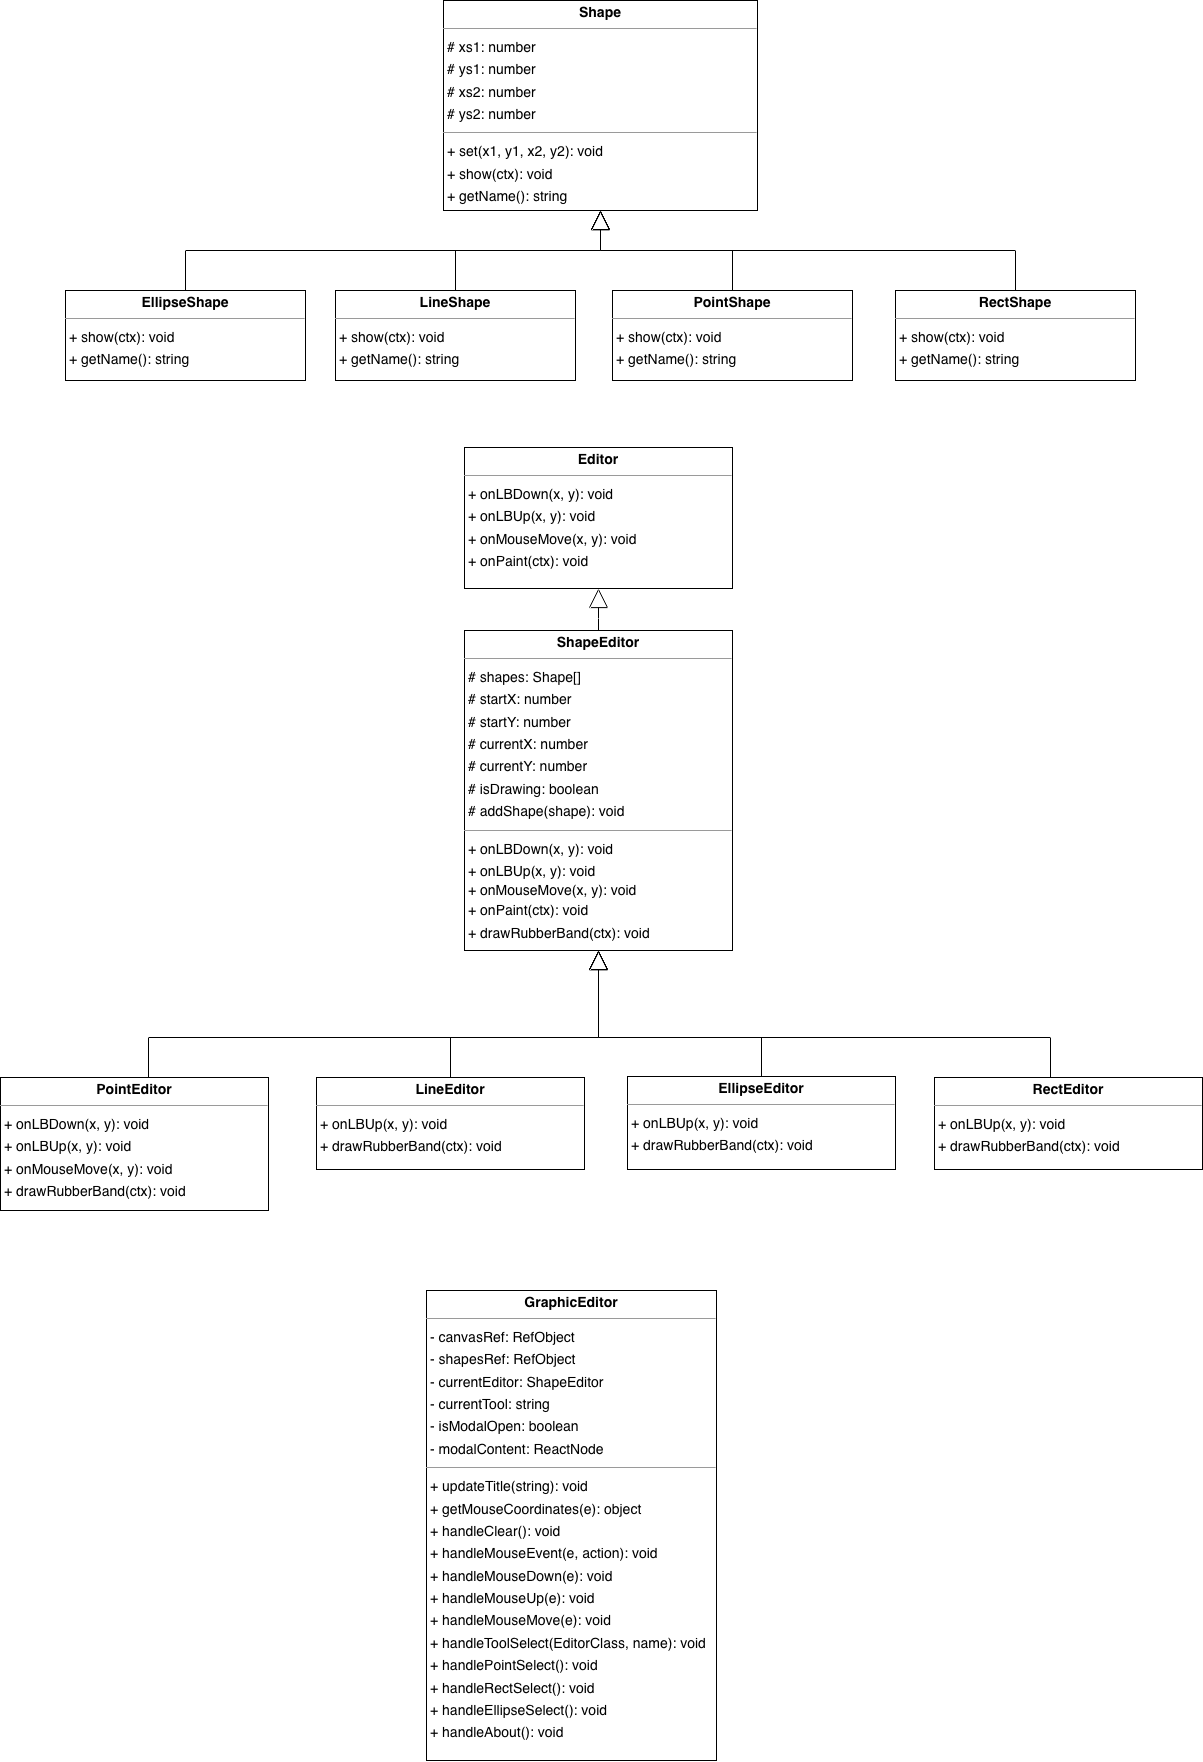

The diagram above was exported from draw.io. Its source (the exported page's mxGraphModel, read from the mxfile embedded in the PNG):
<mxGraphModel dx="2528" dy="1760" grid="1" gridSize="10" guides="1" tooltips="1" connect="1" arrows="1" fold="1" page="0" pageScale="1" pageWidth="827" pageHeight="1169" background="none" math="0" shadow="0">
  <root>
    <mxCell id="0" />
    <mxCell id="1" parent="0" />
    <mxCell id="node1" value="&lt;p style=&quot;margin:0px;margin-top:4px;text-align:center;&quot;&gt;&lt;b&gt;Editor&lt;/b&gt;&lt;/p&gt;&lt;hr size=&quot;1&quot;&gt;&lt;p style=&quot;margin:0 0 0 4px;line-height:1.6;&quot;&gt;+ onLBDown(x, y): void&lt;br&gt;+ onLBUp(x, y): void&lt;br&gt;+ onMouseMove(x, y): void&lt;br&gt;+ onPaint(ctx): void&lt;/p&gt;" style="verticalAlign=top;align=left;overflow=fill;fontSize=14;fontFamily=Helvetica;html=1;rounded=0;shadow=0;comic=0;labelBackgroundColor=none;strokeWidth=1;" parent="1" vertex="1">
      <mxGeometry x="-130" y="527" width="268" height="141" as="geometry" />
    </mxCell>
    <mxCell id="_mV3umanFxhUocmhhigg-6" style="edgeStyle=orthogonalEdgeStyle;shape=connector;rounded=0;orthogonalLoop=1;jettySize=auto;html=1;strokeColor=default;align=center;verticalAlign=middle;fontFamily=Helvetica;fontSize=11;fontColor=default;labelBackgroundColor=default;endArrow=block;endFill=0;endSize=17;" parent="1" source="node10" target="node12" edge="1">
      <mxGeometry relative="1" as="geometry">
        <Array as="points">
          <mxPoint x="167" y="1117" />
          <mxPoint x="4" y="1117" />
        </Array>
        <mxPoint x="4.000000000000455" y="1110" as="targetPoint" />
      </mxGeometry>
    </mxCell>
    <mxCell id="node10" value="&lt;p style=&quot;margin:0px;margin-top:4px;text-align:center;&quot;&gt;&lt;b&gt;EllipseEditor&lt;/b&gt;&lt;/p&gt;&lt;hr size=&quot;1&quot;&gt;&lt;p style=&quot;margin:0 0 0 4px;line-height:1.6;&quot;&gt;+ onLBUp(x, y): void&lt;/p&gt;&lt;p style=&quot;margin:0 0 0 4px;line-height:1.6;&quot;&gt;+ drawRubberBand(ctx): void&lt;br&gt;&lt;/p&gt;" style="verticalAlign=top;align=left;overflow=fill;fontSize=14;fontFamily=Helvetica;html=1;rounded=0;shadow=0;comic=0;labelBackgroundColor=none;strokeWidth=1;" parent="1" vertex="1">
      <mxGeometry x="33" y="1156" width="268" height="93" as="geometry" />
    </mxCell>
    <mxCell id="_mV3umanFxhUocmhhigg-2" style="edgeStyle=orthogonalEdgeStyle;shape=connector;rounded=0;orthogonalLoop=1;jettySize=auto;html=1;entryX=0.5;entryY=1;entryDx=0;entryDy=0;strokeColor=default;align=center;verticalAlign=middle;fontFamily=Helvetica;fontSize=11;fontColor=default;labelBackgroundColor=default;endArrow=block;endFill=0;endSize=17;" parent="1" source="node3" target="node5" edge="1">
      <mxGeometry relative="1" as="geometry">
        <Array as="points">
          <mxPoint x="-409" y="330" />
          <mxPoint x="6" y="330" />
        </Array>
      </mxGeometry>
    </mxCell>
    <mxCell id="node3" value="&lt;p style=&quot;margin:0px;margin-top:4px;text-align:center;&quot;&gt;&lt;b&gt;EllipseShape&lt;/b&gt;&lt;/p&gt;&lt;hr size=&quot;1&quot;&gt;&lt;p style=&quot;margin:0 0 0 4px;line-height:1.6;&quot;&gt;+ show(ctx): void&lt;/p&gt;&lt;p style=&quot;margin:0 0 0 4px;line-height:1.6;&quot;&gt;+ getName(): string&lt;/p&gt;&lt;p style=&quot;margin:0 0 0 4px;line-height:1.6;&quot;&gt;&lt;br&gt;&lt;/p&gt;" style="verticalAlign=top;align=left;overflow=fill;fontSize=14;fontFamily=Helvetica;html=1;rounded=0;shadow=0;comic=0;labelBackgroundColor=none;strokeWidth=1;" parent="1" vertex="1">
      <mxGeometry x="-529" y="370" width="240" height="90" as="geometry" />
    </mxCell>
    <mxCell id="_mV3umanFxhUocmhhigg-7" style="edgeStyle=orthogonalEdgeStyle;shape=connector;rounded=0;orthogonalLoop=1;jettySize=auto;html=1;strokeColor=default;align=center;verticalAlign=middle;fontFamily=Helvetica;fontSize=11;fontColor=default;labelBackgroundColor=default;endArrow=block;endFill=0;endSize=17;" parent="1" source="node6" target="node12" edge="1">
      <mxGeometry relative="1" as="geometry">
        <Array as="points">
          <mxPoint x="-144" y="1117" />
          <mxPoint x="4" y="1117" />
        </Array>
        <mxPoint x="4.000000000000455" y="1110" as="targetPoint" />
      </mxGeometry>
    </mxCell>
    <mxCell id="node6" value="&lt;p style=&quot;margin:0px;margin-top:4px;text-align:center;&quot;&gt;&lt;b&gt;LineEditor&lt;/b&gt;&lt;/p&gt;&lt;hr size=&quot;1&quot;&gt;&lt;p style=&quot;margin:0 0 0 4px;line-height:1.6;&quot;&gt;+ onLBUp(x, y): void&lt;br&gt;+ drawRubberBand(ctx): void&lt;/p&gt;" style="verticalAlign=top;align=left;overflow=fill;fontSize=14;fontFamily=Helvetica;html=1;rounded=0;shadow=0;comic=0;labelBackgroundColor=none;strokeWidth=1;" parent="1" vertex="1">
      <mxGeometry x="-278" y="1157" width="268" height="92" as="geometry" />
    </mxCell>
    <mxCell id="_mV3umanFxhUocmhhigg-3" style="edgeStyle=orthogonalEdgeStyle;shape=connector;rounded=0;orthogonalLoop=1;jettySize=auto;html=1;entryX=0.5;entryY=1;entryDx=0;entryDy=0;strokeColor=default;align=center;verticalAlign=middle;fontFamily=Helvetica;fontSize=11;fontColor=default;labelBackgroundColor=default;endArrow=block;endFill=0;endSize=17;" parent="1" source="node8" target="node5" edge="1">
      <mxGeometry relative="1" as="geometry">
        <Array as="points">
          <mxPoint x="-139" y="330" />
          <mxPoint x="6" y="330" />
        </Array>
      </mxGeometry>
    </mxCell>
    <mxCell id="node8" value="&lt;p style=&quot;margin:0px;margin-top:4px;text-align:center;&quot;&gt;&lt;b&gt;LineShape&lt;/b&gt;&lt;/p&gt;&lt;hr size=&quot;1&quot;&gt;&lt;p style=&quot;margin:0 0 0 4px;line-height:1.6;&quot;&gt;+ show(ctx): void&lt;/p&gt;&lt;p style=&quot;margin: 0px 0px 0px 4px; line-height: 1.6;&quot;&gt;+ getName(): string&lt;/p&gt;&lt;p style=&quot;margin: 0px 0px 0px 4px; line-height: 1.6;&quot;&gt;&lt;br&gt;&lt;/p&gt;" style="verticalAlign=top;align=left;overflow=fill;fontSize=14;fontFamily=Helvetica;html=1;rounded=0;shadow=0;comic=0;labelBackgroundColor=none;strokeWidth=1;" parent="1" vertex="1">
      <mxGeometry x="-259" y="370" width="240" height="90" as="geometry" />
    </mxCell>
    <mxCell id="_mV3umanFxhUocmhhigg-8" style="edgeStyle=orthogonalEdgeStyle;shape=connector;rounded=0;orthogonalLoop=1;jettySize=auto;html=1;strokeColor=default;align=center;verticalAlign=middle;fontFamily=Helvetica;fontSize=11;fontColor=default;labelBackgroundColor=default;endArrow=block;endFill=0;endSize=17;exitX=0.5;exitY=0;exitDx=0;exitDy=0;" parent="1" source="node9" target="node12" edge="1">
      <mxGeometry relative="1" as="geometry">
        <Array as="points">
          <mxPoint x="-446" y="1117" />
          <mxPoint x="4" y="1117" />
        </Array>
        <mxPoint x="4.000000000000455" y="1110" as="targetPoint" />
      </mxGeometry>
    </mxCell>
    <mxCell id="node9" value="&lt;p style=&quot;margin:0px;margin-top:4px;text-align:center;&quot;&gt;&lt;b&gt;PointEditor&lt;/b&gt;&lt;/p&gt;&lt;hr size=&quot;1&quot;&gt;&lt;p style=&quot;margin:0 0 0 4px;line-height:1.6;&quot;&gt;+ onLBDown(x, y): void&lt;/p&gt;&lt;p style=&quot;margin:0 0 0 4px;line-height:1.6;&quot;&gt;+ onLBUp(x, y): void&lt;br&gt;+ onMouseMove(x, y): void&lt;br&gt;&lt;/p&gt;&lt;p style=&quot;margin:0 0 0 4px;line-height:1.6;&quot;&gt;+ drawRubberBand(ctx): void&lt;/p&gt;" style="verticalAlign=top;align=left;overflow=fill;fontSize=14;fontFamily=Helvetica;html=1;rounded=0;shadow=0;comic=0;labelBackgroundColor=none;strokeWidth=1;" parent="1" vertex="1">
      <mxGeometry x="-594" y="1157" width="268" height="133" as="geometry" />
    </mxCell>
    <mxCell id="_mV3umanFxhUocmhhigg-4" style="edgeStyle=orthogonalEdgeStyle;shape=connector;rounded=0;orthogonalLoop=1;jettySize=auto;html=1;entryX=0.5;entryY=1;entryDx=0;entryDy=0;strokeColor=default;align=center;verticalAlign=middle;fontFamily=Helvetica;fontSize=11;fontColor=default;labelBackgroundColor=default;endArrow=block;endFill=0;endSize=17;" parent="1" source="node0" target="node5" edge="1">
      <mxGeometry relative="1" as="geometry">
        <Array as="points">
          <mxPoint x="138" y="330" />
          <mxPoint x="6" y="330" />
        </Array>
      </mxGeometry>
    </mxCell>
    <mxCell id="node0" value="&lt;p style=&quot;margin:0px;margin-top:4px;text-align:center;&quot;&gt;&lt;b&gt;PointShape&lt;/b&gt;&lt;/p&gt;&lt;hr size=&quot;1&quot;&gt;&lt;p style=&quot;margin:0 0 0 4px;line-height:1.6;&quot;&gt;+ show(ctx): void&lt;/p&gt;&lt;p style=&quot;margin: 0px 0px 0px 4px; line-height: 1.6;&quot;&gt;+ getName(): string&lt;/p&gt;&lt;p style=&quot;margin: 0px 0px 0px 4px; line-height: 1.6;&quot;&gt;&lt;br&gt;&lt;/p&gt;" style="verticalAlign=top;align=left;overflow=fill;fontSize=14;fontFamily=Helvetica;html=1;rounded=0;shadow=0;comic=0;labelBackgroundColor=none;strokeWidth=1;" parent="1" vertex="1">
      <mxGeometry x="18" y="370" width="240" height="90" as="geometry" />
    </mxCell>
    <mxCell id="_mV3umanFxhUocmhhigg-9" style="edgeStyle=orthogonalEdgeStyle;shape=connector;rounded=0;orthogonalLoop=1;jettySize=auto;html=1;strokeColor=default;align=center;verticalAlign=middle;fontFamily=Helvetica;fontSize=11;fontColor=default;labelBackgroundColor=default;endArrow=block;endFill=0;endSize=17;" parent="1" source="node2" target="node12" edge="1">
      <mxGeometry relative="1" as="geometry">
        <Array as="points">
          <mxPoint x="456" y="1117" />
          <mxPoint x="4" y="1117" />
        </Array>
        <mxPoint x="4.000000000000455" y="1110" as="targetPoint" />
      </mxGeometry>
    </mxCell>
    <mxCell id="node2" value="&lt;p style=&quot;margin:0px;margin-top:4px;text-align:center;&quot;&gt;&lt;b&gt;RectEditor&lt;/b&gt;&lt;/p&gt;&lt;hr size=&quot;1&quot;&gt;&lt;p style=&quot;margin:0 0 0 4px;line-height:1.6;&quot;&gt;+ onLBUp(x, y): void&lt;br&gt;+ drawRubberBand(ctx): void&lt;/p&gt;" style="verticalAlign=top;align=left;overflow=fill;fontSize=14;fontFamily=Helvetica;html=1;rounded=0;shadow=0;comic=0;labelBackgroundColor=none;strokeWidth=1;" parent="1" vertex="1">
      <mxGeometry x="340" y="1157" width="268" height="92" as="geometry" />
    </mxCell>
    <mxCell id="_mV3umanFxhUocmhhigg-5" style="edgeStyle=orthogonalEdgeStyle;shape=connector;rounded=0;orthogonalLoop=1;jettySize=auto;html=1;entryX=0.5;entryY=1;entryDx=0;entryDy=0;strokeColor=default;align=center;verticalAlign=middle;fontFamily=Helvetica;fontSize=11;fontColor=default;labelBackgroundColor=default;endArrow=block;endFill=0;endSize=17;" parent="1" source="node4" target="node5" edge="1">
      <mxGeometry relative="1" as="geometry">
        <Array as="points">
          <mxPoint x="421" y="330" />
          <mxPoint x="6" y="330" />
        </Array>
      </mxGeometry>
    </mxCell>
    <mxCell id="node4" value="&lt;p style=&quot;margin:0px;margin-top:4px;text-align:center;&quot;&gt;&lt;b&gt;RectShape&lt;/b&gt;&lt;/p&gt;&lt;hr size=&quot;1&quot;&gt;&lt;p style=&quot;margin:0 0 0 4px;line-height:1.6;&quot;&gt;+ show(ctx): void&lt;/p&gt;&lt;p style=&quot;margin:0 0 0 4px;line-height:1.6;&quot;&gt;+ getName(): string&lt;/p&gt;" style="verticalAlign=top;align=left;overflow=fill;fontSize=14;fontFamily=Helvetica;html=1;rounded=0;shadow=0;comic=0;labelBackgroundColor=none;strokeWidth=1;" parent="1" vertex="1">
      <mxGeometry x="301" y="370" width="240" height="90" as="geometry" />
    </mxCell>
    <mxCell id="node5" value="&lt;p style=&quot;margin:0px;margin-top:4px;text-align:center;&quot;&gt;&lt;b&gt;Shape&lt;/b&gt;&lt;/p&gt;&lt;hr size=&quot;1&quot;&gt;&lt;p style=&quot;margin:0 0 0 4px;line-height:1.6;&quot;&gt;# xs1: number&lt;br&gt;# ys1: number&lt;br&gt;# xs2: number&lt;/p&gt;&lt;p style=&quot;margin:0 0 0 4px;line-height:1.6;&quot;&gt;# ys2: number&lt;br&gt;&lt;/p&gt;&lt;hr size=&quot;1&quot;&gt;&lt;p style=&quot;margin:0 0 0 4px;line-height:1.6;&quot;&gt;+ set(x1, y1, x2, y2): void&lt;br&gt;+ show(ctx): void&lt;/p&gt;&lt;p style=&quot;margin:0 0 0 4px;line-height:1.6;&quot;&gt;+ getName(): string&lt;/p&gt;" style="verticalAlign=top;align=left;overflow=fill;fontSize=14;fontFamily=Helvetica;html=1;rounded=0;shadow=0;comic=0;labelBackgroundColor=none;strokeWidth=1;" parent="1" vertex="1">
      <mxGeometry x="-151" y="80" width="314" height="210" as="geometry" />
    </mxCell>
    <mxCell id="_mV3umanFxhUocmhhigg-10" style="edgeStyle=orthogonalEdgeStyle;shape=connector;rounded=0;orthogonalLoop=1;jettySize=auto;html=1;strokeColor=default;align=center;verticalAlign=middle;fontFamily=Helvetica;fontSize=11;fontColor=default;labelBackgroundColor=default;endArrow=block;endFill=0;endSize=17;" parent="1" source="node12" target="node1" edge="1">
      <mxGeometry relative="1" as="geometry" />
    </mxCell>
    <mxCell id="node12" value="&lt;p style=&quot;margin:0px;margin-top:4px;text-align:center;&quot;&gt;&lt;b&gt;ShapeEditor&lt;/b&gt;&lt;/p&gt;&lt;hr size=&quot;1&quot;&gt;&lt;p style=&quot;margin:0 0 0 4px;line-height:1.6;&quot;&gt;&lt;span style=&quot;background-color: transparent; color: light-dark(rgb(0, 0, 0), rgb(255, 255, 255));&quot;&gt;# shapes: Shape[]&lt;/span&gt;&lt;/p&gt;&lt;p style=&quot;margin:0 0 0 4px;line-height:1.6;&quot;&gt;&lt;span style=&quot;background-color: transparent; color: light-dark(rgb(0, 0, 0), rgb(255, 255, 255));&quot;&gt;# startX: number&lt;/span&gt;&lt;/p&gt;&lt;p style=&quot;margin:0 0 0 4px;line-height:1.6;&quot;&gt;# startY: number&lt;br&gt;# currentX: number&lt;/p&gt;&lt;p style=&quot;margin:0 0 0 4px;line-height:1.6;&quot;&gt;# currentY: number&lt;/p&gt;&lt;p style=&quot;margin:0 0 0 4px;line-height:1.6;&quot;&gt;#&lt;span style=&quot;background-color: transparent; color: light-dark(rgb(0, 0, 0), rgb(255, 255, 255));&quot;&gt;&amp;nbsp;isDrawing: boolean&lt;/span&gt;&lt;/p&gt;&lt;p style=&quot;margin: 0px 0px 0px 4px; line-height: 1.6;&quot;&gt;# addShape(shape): void&lt;/p&gt;&lt;hr size=&quot;1&quot;&gt;&lt;p style=&quot;margin:0 0 0 4px;line-height:1.6;&quot;&gt;+ onLBDown(x, y): void&lt;/p&gt;&lt;p style=&quot;margin: 0px 0px 0px 4px; line-height: 1.6;&quot;&gt;+ onLBUp(x, y): void&lt;/p&gt;&lt;div&gt;&amp;nbsp;+ onMouseMove(x, y): void&lt;/div&gt;&lt;p style=&quot;margin:0 0 0 4px;line-height:1.6;&quot;&gt;+ onPaint(ctx): void&lt;br&gt;&lt;/p&gt;&lt;p style=&quot;margin:0 0 0 4px;line-height:1.6;&quot;&gt;&lt;span style=&quot;background-color: transparent; color: light-dark(rgb(0, 0, 0), rgb(255, 255, 255));&quot;&gt;+ drawRubberBand(ctx): void&lt;/span&gt;&lt;/p&gt;&lt;p style=&quot;margin:0 0 0 4px;line-height:1.6;&quot;&gt;&lt;br&gt;&lt;/p&gt;" style="verticalAlign=top;align=left;overflow=fill;fontSize=14;fontFamily=Helvetica;html=1;rounded=0;shadow=0;comic=0;labelBackgroundColor=none;strokeWidth=1;" parent="1" vertex="1">
      <mxGeometry x="-130" y="710" width="268" height="320" as="geometry" />
    </mxCell>
    <mxCell id="node7" value="&lt;p style=&quot;margin:0px;margin-top:4px;text-align:center;&quot;&gt;&lt;b&gt;GraphicEditor&lt;/b&gt;&lt;/p&gt;&lt;hr size=&quot;1&quot;&gt;&lt;p style=&quot;margin:0 0 0 4px;line-height:1.6;&quot;&gt;- canvasRef: RefObject&lt;br&gt;- shapesRef: RefObject&lt;/p&gt;&lt;p style=&quot;margin:0 0 0 4px;line-height:1.6;&quot;&gt;- currentEditor: ShapeEditor&lt;br&gt;- currentTool: string&lt;br&gt;- isModalOpen: boolean&lt;br&gt;- modalContent: ReactNode&lt;/p&gt;&lt;hr size=&quot;1&quot;&gt;&lt;p style=&quot;margin:0 0 0 4px;line-height:1.6;&quot;&gt;+ updateTitle(string): void&lt;/p&gt;&lt;p style=&quot;margin:0 0 0 4px;line-height:1.6;&quot;&gt;+ getMouseCoordinates(e): object&lt;br&gt;+ handleClear(): void&lt;br&gt;+ handleMouseEvent(e, action): void&lt;br&gt;+ handleMouseDown(e): void&lt;br&gt;+ handleMouseUp(e): void&lt;/p&gt;&lt;p style=&quot;margin:0 0 0 4px;line-height:1.6;&quot;&gt;+ handleMouseMove(e): void&lt;br&gt;+ handleToolSelect(EditorClass, name): void&lt;/p&gt;&lt;p style=&quot;margin:0 0 0 4px;line-height:1.6;&quot;&gt;+ handlePointSelect(): void&lt;/p&gt;&lt;p style=&quot;margin:0 0 0 4px;line-height:1.6;&quot;&gt;+ handleRectSelect(): void&lt;/p&gt;&lt;p style=&quot;margin:0 0 0 4px;line-height:1.6;&quot;&gt;+ handleEllipseSelect(): void&lt;/p&gt;&lt;p style=&quot;margin:0 0 0 4px;line-height:1.6;&quot;&gt;+ handleAbout(): void&lt;/p&gt;" style="verticalAlign=top;align=left;overflow=fill;fontSize=14;fontFamily=Helvetica;html=1;rounded=0;shadow=0;comic=0;labelBackgroundColor=none;strokeWidth=1;" parent="1" vertex="1">
      <mxGeometry x="-168" y="1370" width="290" height="470" as="geometry" />
    </mxCell>
    <mxCell id="jqd2990-jrI_hcOBla3t-1" style="edgeStyle=orthogonalEdgeStyle;rounded=0;orthogonalLoop=1;jettySize=auto;html=1;exitX=0.5;exitY=1;exitDx=0;exitDy=0;" parent="1" source="node10" target="node10" edge="1">
      <mxGeometry relative="1" as="geometry" />
    </mxCell>
  </root>
</mxGraphModel>